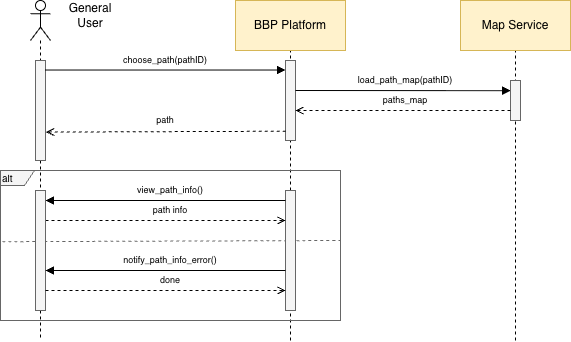

The diagram above was exported from draw.io. Its source (the exported page's mxGraphModel, read from the mxfile embedded in the PNG):
<mxGraphModel dx="2066" dy="1184" grid="1" gridSize="10" guides="1" tooltips="1" connect="1" arrows="1" fold="1" page="1" pageScale="1" pageWidth="850" pageHeight="1100" math="0" shadow="0">
  <root>
    <mxCell id="0" />
    <mxCell id="1" parent="0" />
    <mxCell id="u14dxysxnCsLZgwpg1e_-4" edge="1" parent="1" style="endArrow=none;dashed=1;html=1;rounded=0;entryX=0.5;entryY=1;entryDx=0;entryDy=0;" target="u14dxysxnCsLZgwpg1e_-2" value="">
      <mxGeometry height="50" relative="1" width="50" as="geometry">
        <mxPoint x="665" y="480" as="sourcePoint" />
        <mxPoint x="670" y="210" as="targetPoint" />
      </mxGeometry>
    </mxCell>
    <mxCell id="u14dxysxnCsLZgwpg1e_-3" edge="1" parent="1" style="endArrow=none;dashed=1;html=1;rounded=0;entryX=0.5;entryY=1;entryDx=0;entryDy=0;" target="u14dxysxnCsLZgwpg1e_-1" value="">
      <mxGeometry height="50" relative="1" width="50" as="geometry">
        <mxPoint x="440" y="480" as="sourcePoint" />
        <mxPoint x="460" y="285" as="targetPoint" />
      </mxGeometry>
    </mxCell>
    <mxCell id="_spbO6MaAEtgYn3BAGkd-15" edge="1" parent="1" style="endArrow=none;dashed=1;html=1;rounded=0;fontSize=12;startSize=8;endSize=8;curved=1;exitX=0.002;exitY=0.307;exitDx=0;exitDy=0;exitPerimeter=0;entryX=0.996;entryY=0.301;entryDx=0;entryDy=0;entryPerimeter=0;fillColor=#f5f5f5;strokeColor=#666666;" value="">
      <mxGeometry height="50" relative="1" width="50" as="geometry">
        <mxPoint x="152.04" y="381.19999999999993" as="sourcePoint" />
        <mxPoint x="489.99999999999994" y="380" as="targetPoint" />
      </mxGeometry>
    </mxCell>
    <mxCell id="pIHXVRCgiZ__UWW8Qpl1-6" parent="1" style="shape=umlLifeline;perimeter=lifelinePerimeter;whiteSpace=wrap;html=1;container=1;dropTarget=0;collapsible=0;recursiveResize=0;outlineConnect=0;portConstraint=eastwest;newEdgeStyle={&quot;curved&quot;:0,&quot;rounded&quot;:0};participant=umlActor;" value="" vertex="1">
      <mxGeometry height="340" width="20" x="180" y="140" as="geometry" />
    </mxCell>
    <mxCell id="pIHXVRCgiZ__UWW8Qpl1-8" parent="1" style="html=1;whiteSpace=wrap;direction=south;fillColor=light-dark(#F5F5F5,#FFFFFF);fontColor=#333333;strokeColor=light-dark(#666666,#000000);" value="" vertex="1">
      <mxGeometry height="100" width="10" x="185" y="200" as="geometry" />
    </mxCell>
    <mxCell id="pIHXVRCgiZ__UWW8Qpl1-9" parent="1" style="html=1;whiteSpace=wrap;direction=south;fillColor=light-dark(#F5F5F5,#FFFFFF);fontColor=#333333;strokeColor=light-dark(#666666,#000000);" value="" vertex="1">
      <mxGeometry height="80" width="10" x="435" y="200" as="geometry" />
    </mxCell>
    <mxCell id="pIHXVRCgiZ__UWW8Qpl1-12" edge="1" parent="1" style="endArrow=block;endFill=1;endSize=6;html=1;rounded=0;entryX=0;entryY=1;entryDx=0;entryDy=0;" value="">
      <mxGeometry relative="1" width="160" as="geometry">
        <mxPoint x="195" y="209.53" as="sourcePoint" />
        <mxPoint x="435" y="209.53000000000011" as="targetPoint" />
      </mxGeometry>
    </mxCell>
    <mxCell id="pIHXVRCgiZ__UWW8Qpl1-14" edge="1" parent="1" source="pIHXVRCgiZ__UWW8Qpl1-9" style="endArrow=open;endFill=0;endSize=6;html=1;rounded=0;exitX=0.884;exitY=0.964;exitDx=0;exitDy=0;entryX=0.716;entryY=-0.056;entryDx=0;entryDy=0;dashed=1;exitPerimeter=0;entryPerimeter=0;" target="pIHXVRCgiZ__UWW8Qpl1-8" value="">
      <mxGeometry relative="1" width="160" as="geometry">
        <mxPoint x="360" y="230" as="sourcePoint" />
        <mxPoint x="210" y="220" as="targetPoint" />
      </mxGeometry>
    </mxCell>
    <mxCell id="pIHXVRCgiZ__UWW8Qpl1-15" parent="1" style="text;html=1;whiteSpace=wrap;strokeColor=none;fillColor=none;align=center;verticalAlign=middle;rounded=0;" value="General User" vertex="1">
      <mxGeometry height="30" width="60" x="210" y="140" as="geometry" />
    </mxCell>
    <mxCell id="pIHXVRCgiZ__UWW8Qpl1-16" parent="1" style="text;html=1;whiteSpace=wrap;strokeColor=none;fillColor=none;align=center;verticalAlign=middle;rounded=0;fontSize=9;" value="choose_path(pathID)" vertex="1">
      <mxGeometry height="20" width="190" x="220" y="190" as="geometry" />
    </mxCell>
    <mxCell id="pIHXVRCgiZ__UWW8Qpl1-18" parent="1" style="text;html=1;whiteSpace=wrap;strokeColor=none;fillColor=none;align=center;verticalAlign=middle;rounded=0;fontSize=9;" value="path" vertex="1">
      <mxGeometry height="20" width="190" x="220" y="250" as="geometry" />
    </mxCell>
    <mxCell id="pIHXVRCgiZ__UWW8Qpl1-19" parent="1" style="html=1;whiteSpace=wrap;direction=south;fillColor=light-dark(#F5F5F5,#FFFFFF);fontColor=#333333;strokeColor=light-dark(#666666,#000000);" value="" vertex="1">
      <mxGeometry height="120" width="10" x="435" y="330" as="geometry" />
    </mxCell>
    <mxCell id="pIHXVRCgiZ__UWW8Qpl1-20" edge="1" parent="1" style="endArrow=block;endFill=1;endSize=6;html=1;rounded=0;entryX=0;entryY=1;entryDx=0;entryDy=0;" value="">
      <mxGeometry relative="1" width="160" as="geometry">
        <mxPoint x="435" y="340" as="sourcePoint" />
        <mxPoint x="195" y="340" as="targetPoint" />
      </mxGeometry>
    </mxCell>
    <mxCell id="pIHXVRCgiZ__UWW8Qpl1-21" edge="1" parent="1" style="endArrow=open;endFill=0;endSize=6;html=1;rounded=0;exitX=1;exitY=1;exitDx=0;exitDy=0;entryX=0.5;entryY=0;entryDx=0;entryDy=0;dashed=1;" value="">
      <mxGeometry relative="1" width="160" as="geometry">
        <mxPoint x="195" y="360" as="sourcePoint" />
        <mxPoint x="435" y="360" as="targetPoint" />
      </mxGeometry>
    </mxCell>
    <mxCell id="pIHXVRCgiZ__UWW8Qpl1-22" parent="1" style="text;html=1;whiteSpace=wrap;strokeColor=none;fillColor=none;align=center;verticalAlign=middle;rounded=0;fontSize=9;" value="view_path_info()" vertex="1">
      <mxGeometry height="20" width="200" x="220" y="320" as="geometry" />
    </mxCell>
    <mxCell id="pIHXVRCgiZ__UWW8Qpl1-23" parent="1" style="text;html=1;whiteSpace=wrap;strokeColor=none;fillColor=none;align=center;verticalAlign=middle;rounded=0;fontSize=9;" value="path info" vertex="1">
      <mxGeometry height="20" width="200" x="220" y="340" as="geometry" />
    </mxCell>
    <mxCell id="pIHXVRCgiZ__UWW8Qpl1-25" parent="1" style="html=1;whiteSpace=wrap;direction=south;fillColor=light-dark(#F5F5F5,#FFFFFF);fontColor=#333333;strokeColor=light-dark(#666666,#000000);" value="" vertex="1">
      <mxGeometry height="120" width="10" x="185" y="330" as="geometry" />
    </mxCell>
    <mxCell id="pIHXVRCgiZ__UWW8Qpl1-30" edge="1" parent="1" style="endArrow=block;endFill=1;endSize=6;html=1;rounded=0;entryX=0;entryY=1;entryDx=0;entryDy=0;" value="">
      <mxGeometry relative="1" width="160" as="geometry">
        <mxPoint x="435" y="410" as="sourcePoint" />
        <mxPoint x="195" y="410" as="targetPoint" />
      </mxGeometry>
    </mxCell>
    <mxCell id="pIHXVRCgiZ__UWW8Qpl1-31" edge="1" parent="1" style="endArrow=open;endFill=0;endSize=6;html=1;rounded=0;exitX=1;exitY=1;exitDx=0;exitDy=0;entryX=0.5;entryY=0;entryDx=0;entryDy=0;dashed=1;" value="">
      <mxGeometry relative="1" width="160" as="geometry">
        <mxPoint x="195" y="430" as="sourcePoint" />
        <mxPoint x="435" y="430" as="targetPoint" />
      </mxGeometry>
    </mxCell>
    <mxCell id="pIHXVRCgiZ__UWW8Qpl1-32" parent="1" style="text;html=1;whiteSpace=wrap;strokeColor=none;fillColor=none;align=center;verticalAlign=middle;rounded=0;fontSize=9;" value="notify_path_info_error()" vertex="1">
      <mxGeometry height="20" width="200" x="220" y="390" as="geometry" />
    </mxCell>
    <mxCell id="pIHXVRCgiZ__UWW8Qpl1-33" parent="1" style="text;html=1;whiteSpace=wrap;strokeColor=none;fillColor=none;align=center;verticalAlign=middle;rounded=0;fontSize=9;" value="done" vertex="1">
      <mxGeometry height="20" width="200" x="220" y="410" as="geometry" />
    </mxCell>
    <mxCell id="_spbO6MaAEtgYn3BAGkd-8" edge="1" parent="1" style="endArrow=block;endFill=1;endSize=6;html=1;rounded=0;" value="">
      <mxGeometry relative="1" width="160" as="geometry">
        <mxPoint x="445" y="230" as="sourcePoint" />
        <mxPoint x="660" y="230.18" as="targetPoint" />
      </mxGeometry>
    </mxCell>
    <mxCell id="_spbO6MaAEtgYn3BAGkd-9" parent="1" style="text;html=1;whiteSpace=wrap;strokeColor=none;fillColor=none;align=center;verticalAlign=middle;rounded=0;fontSize=9;" value="load_path_map(pathID)" vertex="1">
      <mxGeometry height="20" width="210" x="450" y="210" as="geometry" />
    </mxCell>
    <mxCell id="_spbO6MaAEtgYn3BAGkd-10" parent="1" style="html=1;whiteSpace=wrap;direction=south;fillColor=light-dark(#F5F5F5,#FFFFFF);fontColor=#333333;strokeColor=light-dark(#666666,#000000);" value="" vertex="1">
      <mxGeometry height="40" width="10" x="660" y="220" as="geometry" />
    </mxCell>
    <mxCell id="_spbO6MaAEtgYn3BAGkd-11" parent="1" style="text;html=1;whiteSpace=wrap;strokeColor=none;fillColor=none;align=center;verticalAlign=middle;rounded=0;fontSize=9;" value="paths_map" vertex="1">
      <mxGeometry height="20" width="210" x="450" y="230" as="geometry" />
    </mxCell>
    <mxCell id="_spbO6MaAEtgYn3BAGkd-12" edge="1" parent="1" style="endArrow=open;endFill=0;endSize=6;html=1;rounded=0;exitX=0.75;exitY=1;exitDx=0;exitDy=0;dashed=1;entryX=0.75;entryY=0;entryDx=0;entryDy=0;" value="">
      <mxGeometry relative="1" width="160" as="geometry">
        <mxPoint x="660" y="249.92000000000002" as="sourcePoint" />
        <mxPoint x="445" y="250" as="targetPoint" />
      </mxGeometry>
    </mxCell>
    <mxCell id="_spbO6MaAEtgYn3BAGkd-14" parent="1" style="shape=umlFrame;whiteSpace=wrap;html=1;pointerEvents=0;strokeColor=light-dark(#666666,#000000);align=left;verticalAlign=middle;fontFamily=Helvetica;fontSize=12;fontColor=default;fillColor=light-dark(#F5F5F5,#FEFEFE);gradientColor=none;width=34;height=15;" value="&lt;font style=&quot;color: light-dark(rgb(0, 0, 0), rgb(0, 0, 0)); font-size: 10px;&quot;&gt;alt&lt;/font&gt;" vertex="1">
      <mxGeometry height="150" width="340" x="150" y="310" as="geometry" />
    </mxCell>
    <mxCell id="u14dxysxnCsLZgwpg1e_-1" parent="1" style="html=1;whiteSpace=wrap;fillColor=#FFF2CC;strokeColor=#D6B656;" value="BBP Platform" vertex="1">
      <mxGeometry height="50" width="110" x="385" y="140" as="geometry" />
    </mxCell>
    <mxCell id="u14dxysxnCsLZgwpg1e_-2" parent="1" style="html=1;whiteSpace=wrap;fillColor=#FFF2CC;strokeColor=#D6B656;" value="Map Service" vertex="1">
      <mxGeometry height="50" width="110" x="610" y="140" as="geometry" />
    </mxCell>
  </root>
</mxGraphModel>